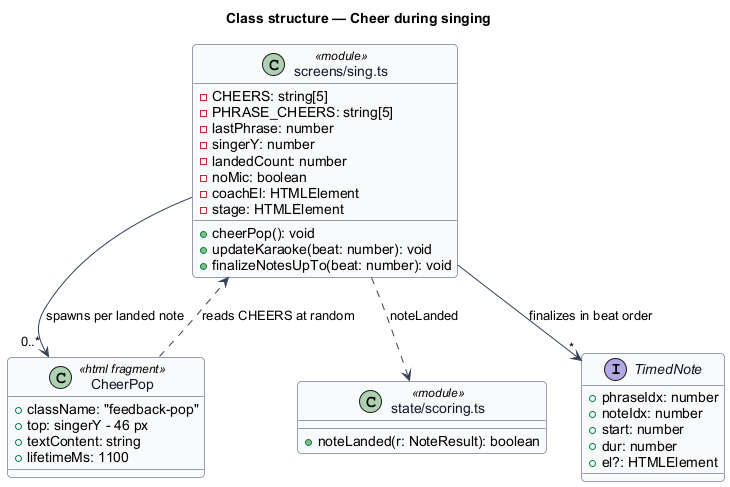

The diagram above was rendered by PlantUML. Its source (embedded in the PNG):
@startuml
' --- shared skin header ---
skinparam backgroundColor #FFFFFF
skinparam shadowing false
skinparam roundcorner 8
skinparam defaultFontName Arial
skinparam ArrowColor #344054
skinparam class {
  BorderColor #344054
  FontColor #101828
  BackgroundColor #F9FAFB
}
' --------------------------
title Class structure — Cheer during singing

class "screens/sing.ts" as Sing <<module>> {
  -CHEERS: string[5]
  -PHRASE_CHEERS: string[5]
  -lastPhrase: number
  -singerY: number
  -landedCount: number
  -noMic: boolean
  -coachEl: HTMLElement
  -stage: HTMLElement
  +cheerPop(): void
  +updateKaraoke(beat: number): void
  +finalizeNotesUpTo(beat: number): void
}

class CheerPop <<html fragment>> {
  +className: "feedback-pop"
  +top: singerY - 46 px
  +textContent: string
  +lifetimeMs: 1100
}

class "state/scoring.ts" as Scoring <<module>> {
  +noteLanded(r: NoteResult): boolean
}

interface TimedNote {
  +phraseIdx: number
  +noteIdx: number
  +start: number
  +dur: number
  +el?: HTMLElement
}

Sing ..> Scoring : noteLanded
Sing --> "0..*" CheerPop : spawns per landed note
Sing --> "*" TimedNote : finalizes in beat order
CheerPop ..> Sing : reads CHEERS at random
@enduml